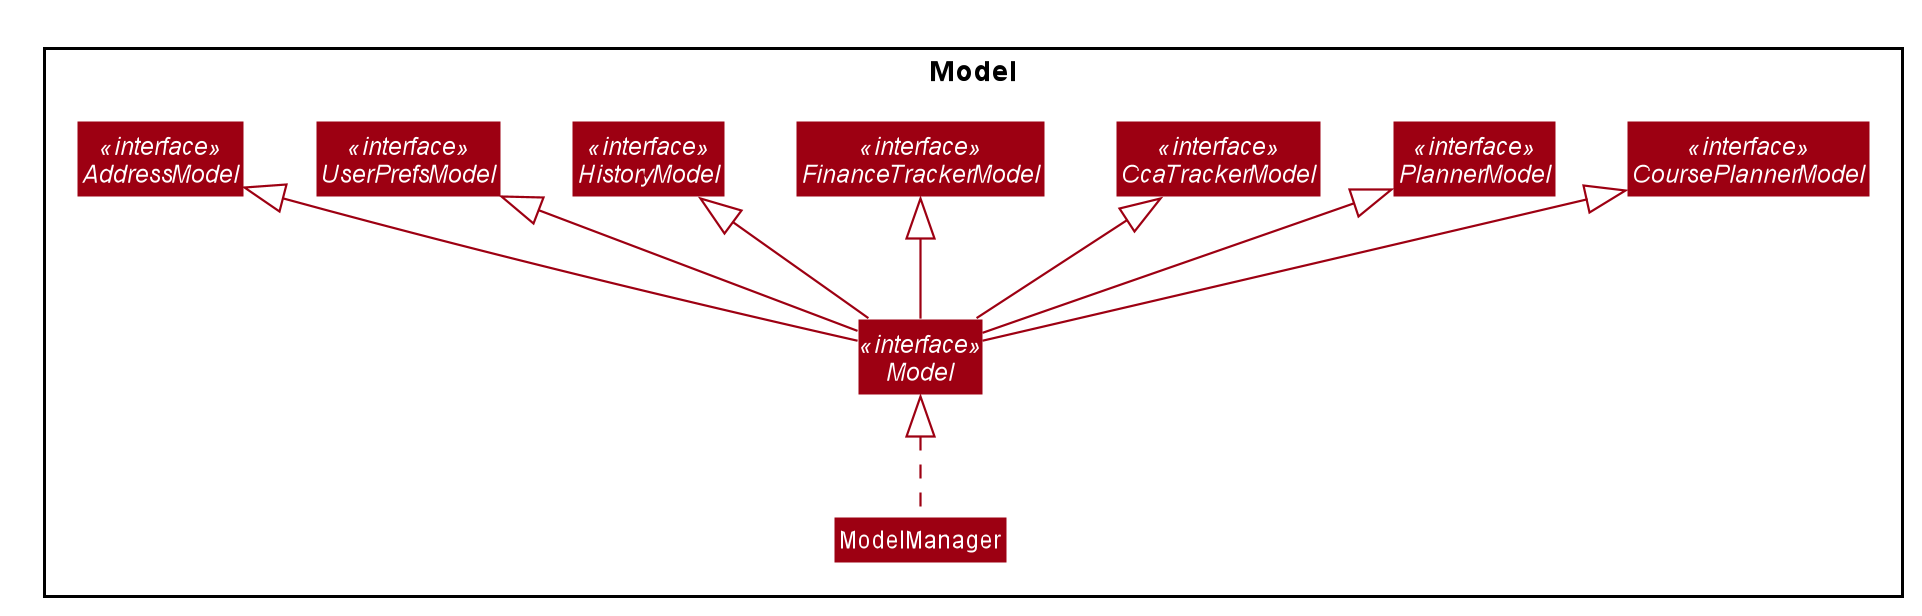

The diagram above was rendered by PlantUML. Its source (embedded in the PNG):
@startuml








skinparam BackgroundColor #FFFFFFF

skinparam Shadowing false

skinparam Class {
    FontColor #FFFFFF
    BorderThickness 1
    BorderColor #FFFFFF
    StereotypeFontColor #FFFFFF
    FontName Arial
}

skinparam Actor {
    BorderColor #000000
    Color #000000
    FontName Arial
}

skinparam Sequence {
    MessageAlign center
    BoxFontSize 15
    BoxPadding 0
    BoxFontColor #FFFFFF
    FontName Arial
}

skinparam Participant {
    FontColor #FFFFFFF
    Padding 20
}

skinparam MinClassWidth 50
skinparam ParticipantPadding 10
skinparam Shadowing false
skinparam DefaultTextAlignment center
skinparam packageStyle Rectangle

hide footbox
hide members
hide circle
skinparam arrowThickness 1.1
skinparam arrowColor #9D0012
skinparam classBackgroundColor #9D0012

Package Model <<Rectangle>> {
    Interface Model <<interface>>
    Interface AddressModel <<interface>>
    Interface UserPrefsModel <<interface>>
    Interface HistoryModel <<interface>>
    Interface FinanceTrackerModel <<interface>>
    Interface CcaTrackerModel <<interface>>
    Interface PlannerModel <<interface>>
    Interface CoursePlannerModel <<interface>>
    Class ModelManager
}

ModelManager .up.|> Model
Model -up-|> AddressModel
Model -up-|> UserPrefsModel
Model -up-|> HistoryModel
Model -up-|> FinanceTrackerModel
Model -up-|> CcaTrackerModel
Model -up-|> PlannerModel
Model -up-|> CoursePlannerModel

@enduml